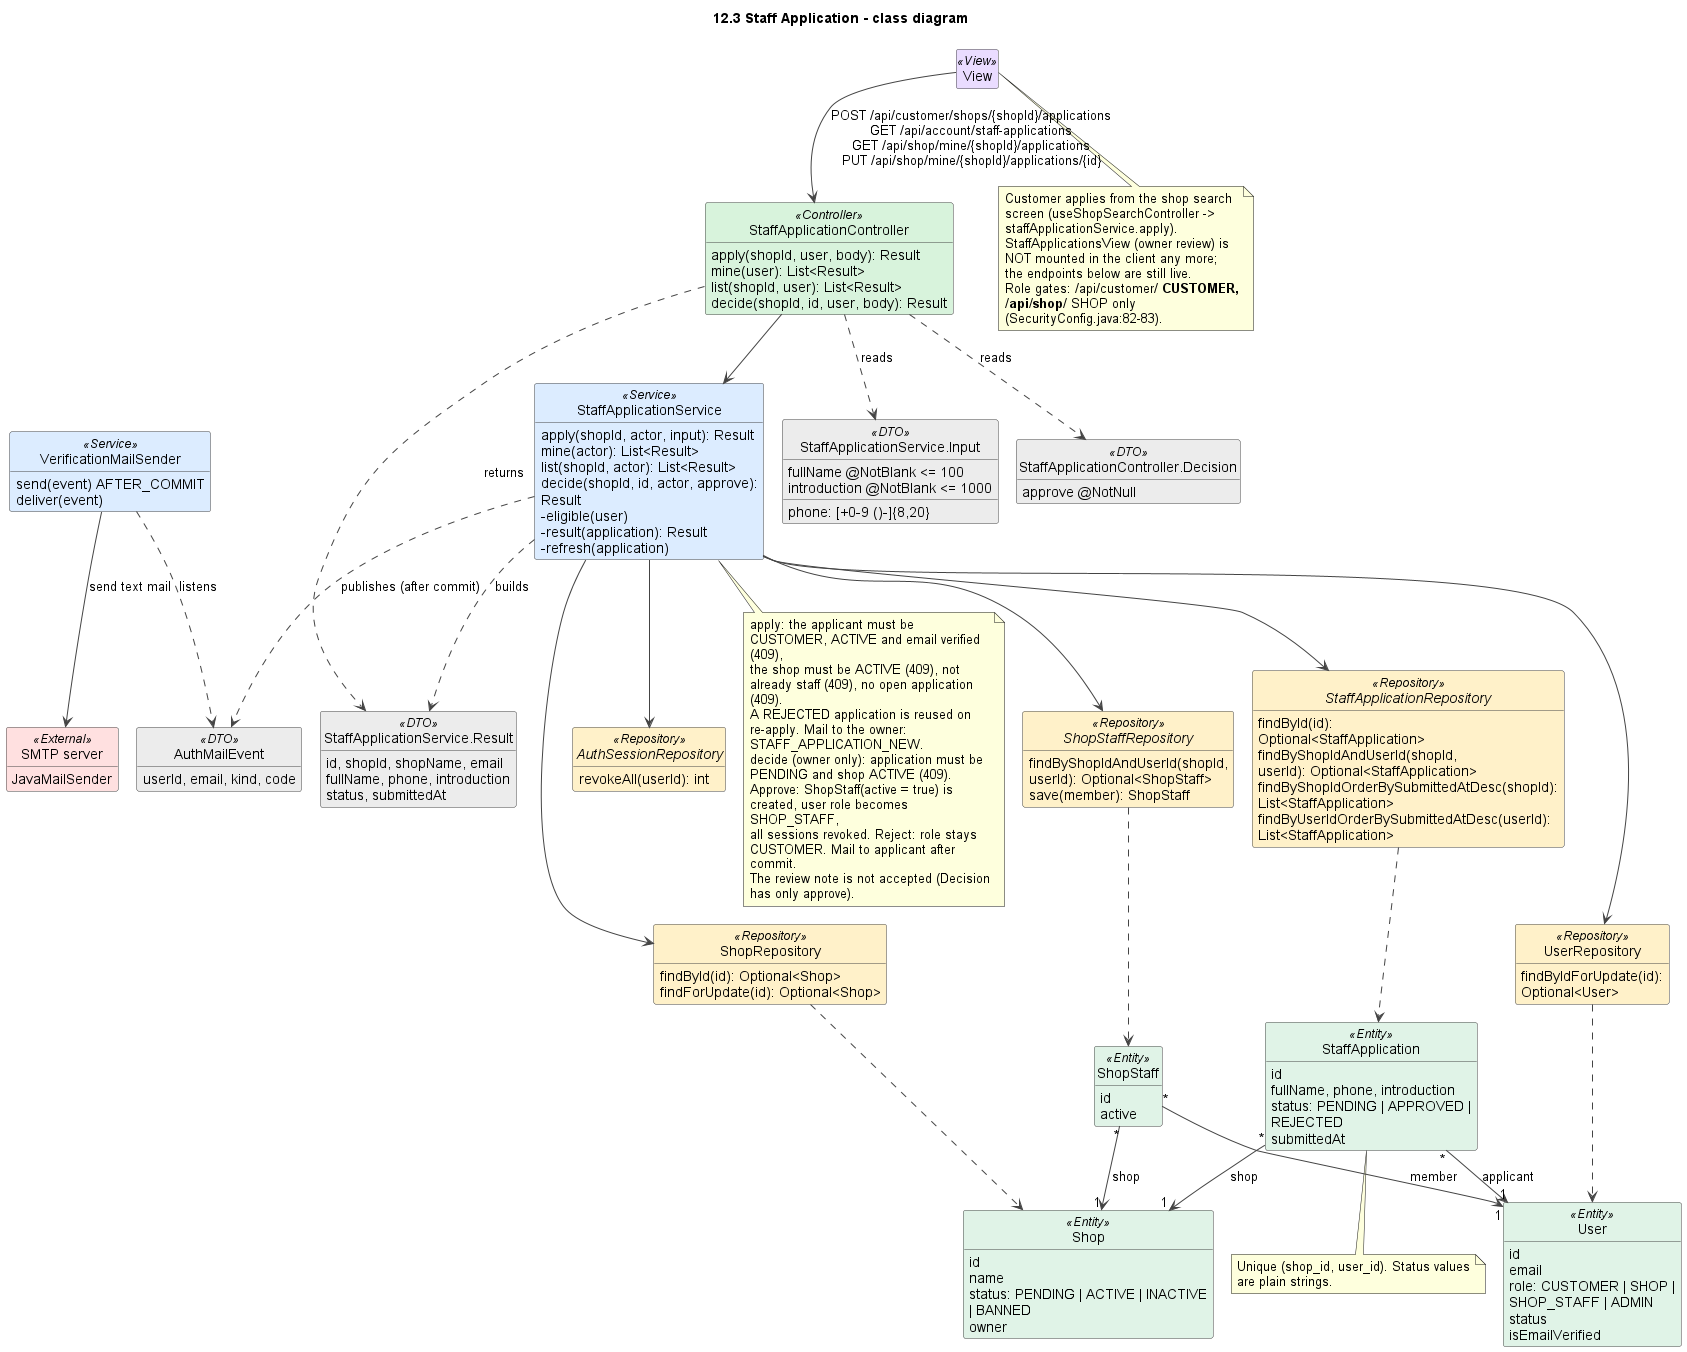

The diagram above was rendered by PlantUML. Its source (embedded in the PNG):
@startuml
!pragma layout smetana
title 12.3 Staff Application - class diagram
skinparam shadowing false
skinparam defaultFontName Arial
skinparam wrapWidth 240
skinparam ArrowColor #444444
skinparam classAttributeIconSize 0
skinparam nodesep 45
skinparam ranksep 50
skinparam class {
  BackgroundColor #FFFFFF
  BorderColor #444444
  BackgroundColor<<View>> #EADCFF
  BackgroundColor<<Controller>> #D8F3DC
  BackgroundColor<<Service>> #DCECFF
  BackgroundColor<<Repository>> #FFF1C9
  BackgroundColor<<Entity>> #E0F3E7
  BackgroundColor<<External>> #FFE0E0
  BackgroundColor<<DTO>> #ECECEC
  BackgroundColor<<Scheduler>> #FFE8CC
}
hide empty members
hide circle

class View <<View>>

class StaffApplicationController <<Controller>> {
  apply(shopId, user, body): Result
  mine(user): List<Result>
  list(shopId, user): List<Result>
  decide(shopId, id, user, body): Result
}
class StaffApplicationService <<Service>> {
  apply(shopId, actor, input): Result
  mine(actor): List<Result>
  list(shopId, actor): List<Result>
  decide(shopId, id, actor, approve): Result
  -eligible(user)
  -result(application): Result
  -refresh(application)
}
class "StaffApplicationService.Input" as Input <<DTO>> {
  fullName @NotBlank <= 100
  phone: [+0-9 ()-]{8,20}
  introduction @NotBlank <= 1000
}
class "StaffApplicationController.Decision" as Decision <<DTO>> {
  approve @NotNull
}
class "StaffApplicationService.Result" as Result <<DTO>> {
  id, shopId, shopName, email
  fullName, phone, introduction
  status, submittedAt
}
class AuthMailEvent <<DTO>> {
  userId, email, kind, code
}
class VerificationMailSender <<Service>> {
  send(event) AFTER_COMMIT
  deliver(event)
}
class "SMTP server" as SMTP <<External>> {
  JavaMailSender
}
interface StaffApplicationRepository <<Repository>> {
  findById(id): Optional<StaffApplication>
  findByShopIdAndUserId(shopId, userId): Optional<StaffApplication>
  findByShopIdOrderBySubmittedAtDesc(shopId): List<StaffApplication>
  findByUserIdOrderBySubmittedAtDesc(userId): List<StaffApplication>
}
class ShopRepository <<Repository>> {
  findById(id): Optional<Shop>
  findForUpdate(id): Optional<Shop>
}
class UserRepository <<Repository>> {
  findByIdForUpdate(id): Optional<User>
}
interface ShopStaffRepository <<Repository>> {
  findByShopIdAndUserId(shopId, userId): Optional<ShopStaff>
  save(member): ShopStaff
}
interface AuthSessionRepository <<Repository>> {
  revokeAll(userId): int
}
class StaffApplication <<Entity>> {
  id
  fullName, phone, introduction
  status: PENDING | APPROVED | REJECTED
  submittedAt
}
class Shop <<Entity>> {
  id
  name
  status: PENDING | ACTIVE | INACTIVE | BANNED
  owner
}
class ShopStaff <<Entity>> {
  id
  active
}
class User <<Entity>> {
  id
  email
  role: CUSTOMER | SHOP | SHOP_STAFF | ADMIN
  status
  isEmailVerified
}

View --> StaffApplicationController : POST /api/customer/shops/{shopId}/applications\nGET /api/account/staff-applications\nGET /api/shop/mine/{shopId}/applications\nPUT /api/shop/mine/{shopId}/applications/{id}
StaffApplicationController --> StaffApplicationService
StaffApplicationController ..> Input : reads
StaffApplicationController ..> Decision : reads
StaffApplicationController ..> Result : returns
StaffApplicationService --> StaffApplicationRepository
StaffApplicationService --> ShopRepository
StaffApplicationService --> UserRepository
StaffApplicationService --> ShopStaffRepository
StaffApplicationService --> AuthSessionRepository
StaffApplicationService ..> AuthMailEvent : publishes (after commit)
StaffApplicationService ..> Result : builds
VerificationMailSender ..> AuthMailEvent : listens
VerificationMailSender --> SMTP : send text mail
StaffApplicationRepository ..> StaffApplication
ShopRepository ..> Shop
UserRepository ..> User
ShopStaffRepository ..> ShopStaff
StaffApplication "*" --> "1" Shop : shop
StaffApplication "*" --> "1" User : applicant
ShopStaff "*" --> "1" Shop : shop
ShopStaff "*" --> "1" User : member

note bottom of StaffApplicationService
  apply: the applicant must be CUSTOMER, ACTIVE and email verified (409),
  the shop must be ACTIVE (409), not already staff (409), no open application (409).
  A REJECTED application is reused on re-apply. Mail to the owner: STAFF_APPLICATION_NEW.
  decide (owner only): application must be PENDING and shop ACTIVE (409).
  Approve: ShopStaff(active = true) is created, user role becomes SHOP_STAFF,
  all sessions revoked. Reject: role stays CUSTOMER. Mail to applicant after commit.
  The review note is not accepted (Decision has only approve).
end note

note bottom of StaffApplication
  Unique (shop_id, user_id). Status values are plain strings.
end note

note bottom of View
  Customer applies from the shop search screen (useShopSearchController -> staffApplicationService.apply).
  StaffApplicationsView (owner review) is NOT mounted in the client any more;
  the endpoints below are still live.
  Role gates: /api/customer/** CUSTOMER, /api/shop/** SHOP only (SecurityConfig.java:82-83).
end note

@enduml